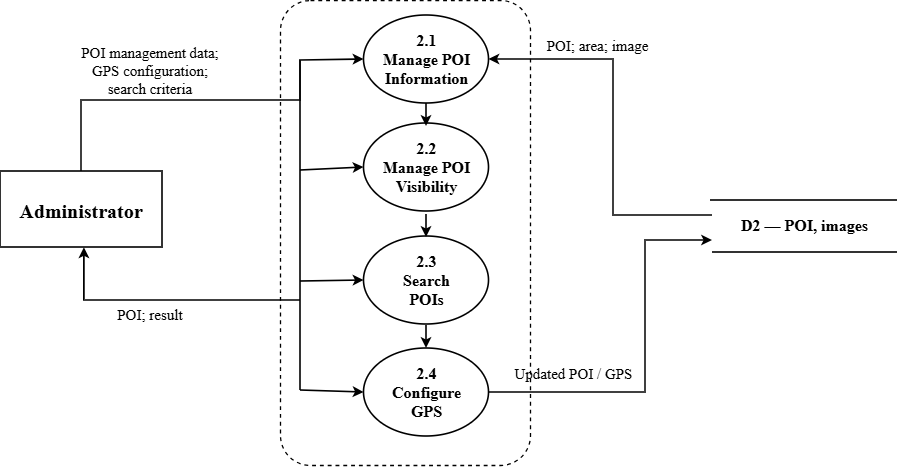

The diagram above was exported from draw.io. Its source (the exported page's mxGraphModel, read from the mxfile embedded in the PNG):
<mxGraphModel dx="1859" dy="412" grid="1" gridSize="10" guides="1" tooltips="1" connect="1" arrows="1" fold="1" page="1" pageScale="1" pageWidth="1420" pageHeight="890" background="#FFFFFF" math="0" shadow="0">
  <root>
    <mxCell id="0" />
    <mxCell id="1" parent="0" />
    <mxCell id="7ykCvjqkLPbxs_JL8e3Z-1" parent="1" style="rounded=1;arcSize=12;whiteSpace=wrap;html=1;strokeWidth=1.3;fillColor=none;dashed=1;dashPattern=3 3;" value="" vertex="1">
      <mxGeometry height="465" width="250" x="490" y="1040" as="geometry" />
    </mxCell>
    <mxCell id="7ykCvjqkLPbxs_JL8e3Z-2" parent="1" style="rounded=0;arcSize=12;whiteSpace=wrap;html=1;strokeWidth=1.6;fillColor=none;dashed=0;dashPattern=3 3;" value="" vertex="1">
      <mxGeometry height="76" width="162" x="210" y="1211" as="geometry" />
    </mxCell>
    <mxCell id="7ykCvjqkLPbxs_JL8e3Z-3" parent="1" style="text;html=1;whiteSpace=wrap;fillColor=none;align=center;verticalAlign=middle;fontFamily=Times New Roman;fontStyle=1;fontSize=20;spacing=0;" value="Administrator" vertex="1">
      <mxGeometry height="64" width="156" x="213" y="1218" as="geometry" />
    </mxCell>
    <mxCell id="7ykCvjqkLPbxs_JL8e3Z-4" parent="1" style="ellipse;whiteSpace=wrap;html=1;strokeWidth=1.6;fillColor=none;align=center;verticalAlign=middle;fontFamily=Times New Roman;fontStyle=1;fontSize=16;spacing=2;" value="2.1&lt;br&gt;Manage POI&lt;br&gt;Information" vertex="1">
      <mxGeometry height="88" width="125" x="573.5" y="1055" as="geometry" />
    </mxCell>
    <mxCell id="7ykCvjqkLPbxs_JL8e3Z-5" parent="1" style="ellipse;whiteSpace=wrap;html=1;strokeWidth=1.6;fillColor=none;align=center;verticalAlign=middle;fontFamily=Times New Roman;fontStyle=1;fontSize=16;spacing=2;" value="2.2&lt;br&gt;Manage POI&lt;br&gt;Visibility" vertex="1">
      <mxGeometry height="88" width="125" x="573.5" y="1163" as="geometry" />
    </mxCell>
    <mxCell id="7ykCvjqkLPbxs_JL8e3Z-6" parent="1" style="ellipse;whiteSpace=wrap;html=1;strokeWidth=1.6;fillColor=none;align=center;verticalAlign=middle;fontFamily=Times New Roman;fontStyle=1;fontSize=16;spacing=2;" value="2.3&lt;br&gt;Search&lt;br&gt;POIs" vertex="1">
      <mxGeometry height="88" width="125" x="573.5" y="1276" as="geometry" />
    </mxCell>
    <mxCell id="7ykCvjqkLPbxs_JL8e3Z-7" parent="1" style="ellipse;whiteSpace=wrap;html=1;strokeWidth=1.6;fillColor=none;align=center;verticalAlign=middle;fontFamily=Times New Roman;fontStyle=1;fontSize=16;spacing=2;" value="2.4&lt;br&gt;Configure&lt;br&gt;GPS" vertex="1">
      <mxGeometry height="88" width="125" x="573.5" y="1388" as="geometry" />
    </mxCell>
    <mxCell id="7ykCvjqkLPbxs_JL8e3Z-8" edge="1" parent="1" style="edgeStyle=none;rounded=0;orthogonalLoop=1;jettySize=auto;html=1;strokeWidth=1.6;endArrow=classic;endFill=1;dashed=0;fillColor=none;" value="">
      <mxGeometry relative="1" as="geometry">
        <mxPoint x="636" y="1143" as="sourcePoint" />
        <mxPoint x="636" y="1166" as="targetPoint" />
      </mxGeometry>
    </mxCell>
    <mxCell id="7ykCvjqkLPbxs_JL8e3Z-9" edge="1" parent="1" style="edgeStyle=none;rounded=0;orthogonalLoop=1;jettySize=auto;html=1;strokeWidth=1.6;endArrow=classic;endFill=1;dashed=0;fillColor=none;" value="">
      <mxGeometry relative="1" as="geometry">
        <mxPoint x="636" y="1254" as="sourcePoint" />
        <mxPoint x="636" y="1277" as="targetPoint" />
      </mxGeometry>
    </mxCell>
    <mxCell id="7ykCvjqkLPbxs_JL8e3Z-10" edge="1" parent="1" style="edgeStyle=none;rounded=0;orthogonalLoop=1;jettySize=auto;html=1;strokeWidth=1.6;endArrow=classic;endFill=1;dashed=0;fillColor=none;" value="">
      <mxGeometry relative="1" as="geometry">
        <mxPoint x="636" y="1365" as="sourcePoint" />
        <mxPoint x="636" y="1388" as="targetPoint" />
      </mxGeometry>
    </mxCell>
    <mxCell id="7ykCvjqkLPbxs_JL8e3Z-11" edge="1" parent="1" style="edgeStyle=none;rounded=0;orthogonalLoop=1;jettySize=auto;html=1;strokeWidth=1.6;endArrow=none;endFill=1;dashed=0;fillColor=none;" value="">
      <mxGeometry relative="1" as="geometry">
        <mxPoint x="920" y="1240" as="sourcePoint" />
        <mxPoint x="1107" y="1240" as="targetPoint" />
      </mxGeometry>
    </mxCell>
    <mxCell id="7ykCvjqkLPbxs_JL8e3Z-12" edge="1" parent="1" style="edgeStyle=none;rounded=0;orthogonalLoop=1;jettySize=auto;html=1;strokeWidth=1.6;endArrow=none;endFill=1;dashed=0;fillColor=none;" value="">
      <mxGeometry relative="1" as="geometry">
        <mxPoint x="922" y="1292" as="sourcePoint" />
        <mxPoint x="1107" y="1292" as="targetPoint" />
      </mxGeometry>
    </mxCell>
    <mxCell id="7ykCvjqkLPbxs_JL8e3Z-13" parent="1" style="text;html=1;whiteSpace=wrap;fillColor=none;align=center;verticalAlign=middle;fontFamily=Times New Roman;fontStyle=1;fontSize=16;spacing=0;" value="D2 — POI, images" vertex="1">
      <mxGeometry height="32" width="185" x="922" y="1249" as="geometry" />
    </mxCell>
    <mxCell id="7ykCvjqkLPbxs_JL8e3Z-14" edge="1" parent="1" source="7ykCvjqkLPbxs_JL8e3Z-2" style="edgeStyle=none;rounded=0;orthogonalLoop=1;jettySize=auto;html=1;strokeWidth=1.6;endArrow=classic;endFill=1;dashed=0;entryX=0;entryY=0.5;entryDx=0;entryDy=0;exitX=0.5;exitY=0;exitDx=0;exitDy=0;fillColor=none;" target="7ykCvjqkLPbxs_JL8e3Z-4" value="">
      <mxGeometry relative="1" x="0.2363" as="geometry">
        <Array as="points">
          <mxPoint x="291" y="1140" />
          <mxPoint x="510" y="1140" />
          <mxPoint x="510" y="1100" />
        </Array>
        <mxPoint x="372" y="1240" as="sourcePoint" />
        <mxPoint x="565" y="1099" as="targetPoint" />
      </mxGeometry>
    </mxCell>
    <mxCell id="7ykCvjqkLPbxs_JL8e3Z-15" edge="1" parent="1" style="edgeStyle=none;rounded=0;orthogonalLoop=1;jettySize=auto;html=1;strokeWidth=1.6;endArrow=none;endFill=1;dashed=0;fillColor=none;" value="">
      <mxGeometry relative="1" as="geometry">
        <mxPoint x="510" y="1100" as="sourcePoint" />
        <mxPoint x="510" y="1430" as="targetPoint" />
      </mxGeometry>
    </mxCell>
    <mxCell id="7ykCvjqkLPbxs_JL8e3Z-16" edge="1" parent="1" style="edgeStyle=none;rounded=0;orthogonalLoop=1;jettySize=auto;html=1;strokeWidth=1.6;endArrow=classic;endFill=1;dashed=0;entryX=0;entryY=0.5;entryDx=0;entryDy=0;fillColor=none;" target="7ykCvjqkLPbxs_JL8e3Z-5" value="">
      <mxGeometry relative="1" as="geometry">
        <mxPoint x="510" y="1210" as="sourcePoint" />
        <mxPoint x="565" y="1210" as="targetPoint" />
      </mxGeometry>
    </mxCell>
    <mxCell id="7ykCvjqkLPbxs_JL8e3Z-17" edge="1" parent="1" style="edgeStyle=none;rounded=0;orthogonalLoop=1;jettySize=auto;html=1;strokeWidth=1.6;endArrow=classic;endFill=1;dashed=0;entryX=0;entryY=0.5;entryDx=0;entryDy=0;fillColor=none;" target="7ykCvjqkLPbxs_JL8e3Z-6" value="">
      <mxGeometry relative="1" as="geometry">
        <mxPoint x="510" y="1321" as="sourcePoint" />
        <mxPoint x="565" y="1321" as="targetPoint" />
      </mxGeometry>
    </mxCell>
    <mxCell id="7ykCvjqkLPbxs_JL8e3Z-18" edge="1" parent="1" style="edgeStyle=none;rounded=0;orthogonalLoop=1;jettySize=auto;html=1;strokeWidth=1.6;endArrow=classic;endFill=1;dashed=0;entryX=0;entryY=0.5;entryDx=0;entryDy=0;fillColor=none;" target="7ykCvjqkLPbxs_JL8e3Z-7" value="">
      <mxGeometry relative="1" as="geometry">
        <mxPoint x="510" y="1430" as="sourcePoint" />
        <mxPoint x="565" y="1432" as="targetPoint" />
      </mxGeometry>
    </mxCell>
    <mxCell id="7ykCvjqkLPbxs_JL8e3Z-19" parent="1" style="text;html=1;whiteSpace=wrap;fillColor=none;align=center;verticalAlign=middle;fontFamily=Times New Roman;fontStyle=0;fontSize=15;spacing=0;" value="POI management data;&lt;br&gt;GPS configuration;&lt;br&gt;search criteria" vertex="1">
      <mxGeometry height="66" width="200" x="260" y="1077" as="geometry" />
    </mxCell>
    <mxCell id="7ykCvjqkLPbxs_JL8e3Z-20" edge="1" parent="1" style="edgeStyle=none;rounded=0;orthogonalLoop=1;jettySize=auto;html=1;strokeWidth=1.6;endArrow=classic;endFill=1;dashed=0;entryX=0.518;entryY=1.004;entryDx=0;entryDy=0;entryPerimeter=0;fillColor=none;" target="7ykCvjqkLPbxs_JL8e3Z-2" value="">
      <mxGeometry relative="1" x="-0.1294" as="geometry">
        <Array as="points">
          <mxPoint x="425" y="1340" />
          <mxPoint x="293.91999999999996" y="1340" />
        </Array>
        <mxPoint x="510" y="1340" as="sourcePoint" />
        <mxPoint x="372" y="1275" as="targetPoint" />
      </mxGeometry>
    </mxCell>
    <mxCell id="7ykCvjqkLPbxs_JL8e3Z-21" parent="1" style="text;html=1;whiteSpace=wrap;fillColor=none;align=center;verticalAlign=middle;fontFamily=Times New Roman;fontStyle=0;fontSize=15;spacing=0;" value="POI; result" vertex="1">
      <mxGeometry height="23" width="140" x="290" y="1342" as="geometry" />
    </mxCell>
    <mxCell id="7ykCvjqkLPbxs_JL8e3Z-22" edge="1" parent="1" style="edgeStyle=none;rounded=0;orthogonalLoop=1;jettySize=auto;html=1;strokeWidth=1.6;endArrow=classic;endFill=1;dashed=0;entryX=1;entryY=0.5;entryDx=0;entryDy=0;fillColor=none;" target="7ykCvjqkLPbxs_JL8e3Z-4" value="">
      <mxGeometry relative="1" x="0.0027" as="geometry">
        <Array as="points">
          <mxPoint x="823" y="1255" />
          <mxPoint x="823" y="1099" />
        </Array>
        <mxPoint x="922" y="1255" as="sourcePoint" />
        <mxPoint x="707" y="1099" as="targetPoint" />
      </mxGeometry>
    </mxCell>
    <mxCell id="7ykCvjqkLPbxs_JL8e3Z-23" parent="1" style="text;html=1;whiteSpace=wrap;fillColor=none;align=center;verticalAlign=middle;fontFamily=Times New Roman;fontStyle=0;fontSize=15;spacing=0;" value="POI; area; image" vertex="1">
      <mxGeometry height="26" width="179" x="718" y="1072" as="geometry" />
    </mxCell>
    <mxCell id="7ykCvjqkLPbxs_JL8e3Z-24" edge="1" parent="1" source="7ykCvjqkLPbxs_JL8e3Z-7" style="edgeStyle=none;rounded=0;orthogonalLoop=1;jettySize=auto;html=1;strokeWidth=1.6;endArrow=classic;endFill=1;dashed=0;exitX=1;exitY=0.5;exitDx=0;exitDy=0;fillColor=none;" value="">
      <mxGeometry relative="1" x="0.0014" as="geometry">
        <Array as="points">
          <mxPoint x="855" y="1432" />
          <mxPoint x="855" y="1280" />
        </Array>
        <mxPoint x="707" y="1432" as="sourcePoint" />
        <mxPoint x="922" y="1280" as="targetPoint" />
      </mxGeometry>
    </mxCell>
    <mxCell id="7ykCvjqkLPbxs_JL8e3Z-25" parent="1" style="text;html=1;whiteSpace=wrap;fillColor=none;align=center;verticalAlign=middle;fontFamily=Times New Roman;fontStyle=0;fontSize=15;spacing=0;" value="Updated POI / GPS" vertex="1">
      <mxGeometry height="24" width="167" x="700" y="1401" as="geometry" />
    </mxCell>
  </root>
</mxGraphModel>